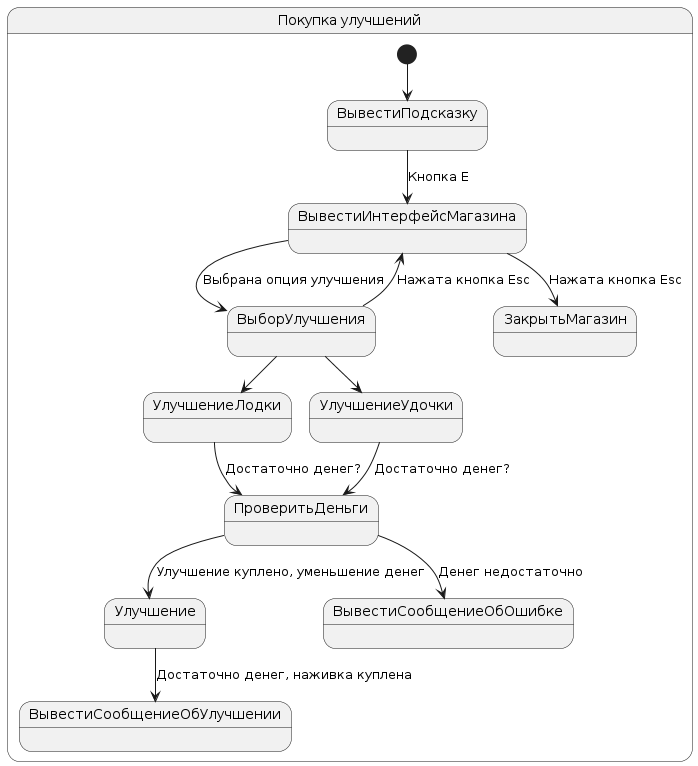

The diagram above was rendered by PlantUML. Its source (embedded in the PNG):
@startuml
state "Покупка улучшений" as UpgradeShop {
    [*] --> ВывестиПодсказку
    ВывестиПодсказку --> ВывестиИнтерфейсМагазина : Кнопка Е
    ВывестиИнтерфейсМагазина --> ВыборУлучшения : Выбрана опция улучшения
    state ПроверитьДеньги <<ПроверитьДеньги>>
    ВыборУлучшения --> ВывестиИнтерфейсМагазина : Нажата кнопка Esc
    ВыборУлучшения --> УлучшениеЛодки
    ВыборУлучшения --> УлучшениеУдочки
    УлучшениеЛодки --> ПроверитьДеньги : Достаточно денег?
    УлучшениеУдочки --> ПроверитьДеньги : Достаточно денег?
    ПроверитьДеньги --> Улучшение : Улучшение куплено, уменьшение денег
    Улучшение --> ВывестиСообщениеОбУлучшении : Достаточно денег, наживка куплена
    ПроверитьДеньги --> ВывестиСообщениеОбОшибке : Денег недостаточно
    ВывестиИнтерфейсМагазина --> ЗакрытьМагазин : Нажата кнопка Esc
}
@enduml